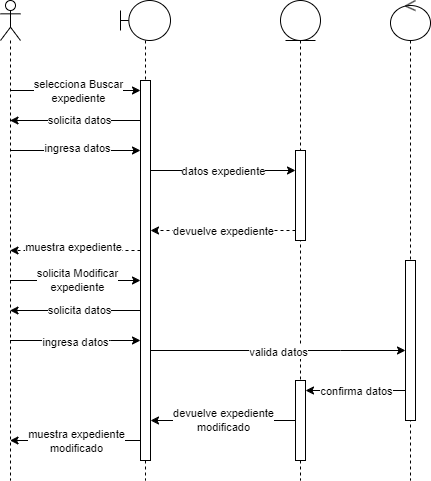

The diagram above was exported from draw.io. Its source (the exported page's mxGraphModel, read from the mxfile embedded in the PNG):
<mxGraphModel dx="472" dy="820" grid="1" gridSize="10" guides="1" tooltips="1" connect="1" arrows="1" fold="1" page="1" pageScale="1" pageWidth="850" pageHeight="1100" math="0" shadow="0">
  <root>
    <mxCell id="0" />
    <mxCell id="1" parent="0" />
    <mxCell id="Yi4tawwr3cMeWZQa_mhw-41" style="edgeStyle=orthogonalEdgeStyle;rounded=0;orthogonalLoop=1;jettySize=auto;html=1;curved=0;" parent="1" source="Yi4tawwr3cMeWZQa_mhw-36" target="Yi4tawwr3cMeWZQa_mhw-38" edge="1">
      <mxGeometry relative="1" as="geometry">
        <Array as="points">
          <mxPoint x="120" y="170" />
          <mxPoint x="120" y="170" />
        </Array>
      </mxGeometry>
    </mxCell>
    <mxCell id="Yi4tawwr3cMeWZQa_mhw-42" value="selecciona Buscar&lt;br&gt;expediente" style="edgeLabel;html=1;align=center;verticalAlign=middle;resizable=0;points=[];" parent="Yi4tawwr3cMeWZQa_mhw-41" vertex="1" connectable="0">
      <mxGeometry x="0.0226" relative="1" as="geometry">
        <mxPoint x="1" as="offset" />
      </mxGeometry>
    </mxCell>
    <mxCell id="Yi4tawwr3cMeWZQa_mhw-45" style="edgeStyle=orthogonalEdgeStyle;rounded=0;orthogonalLoop=1;jettySize=auto;html=1;curved=0;" parent="1" source="Yi4tawwr3cMeWZQa_mhw-36" target="Yi4tawwr3cMeWZQa_mhw-38" edge="1">
      <mxGeometry relative="1" as="geometry">
        <Array as="points">
          <mxPoint x="130" y="230" />
          <mxPoint x="130" y="230" />
        </Array>
      </mxGeometry>
    </mxCell>
    <mxCell id="Yi4tawwr3cMeWZQa_mhw-46" value="ingresa datos" style="edgeLabel;html=1;align=center;verticalAlign=middle;resizable=0;points=[];" parent="Yi4tawwr3cMeWZQa_mhw-45" vertex="1" connectable="0">
      <mxGeometry x="0.0192" y="3" relative="1" as="geometry">
        <mxPoint as="offset" />
      </mxGeometry>
    </mxCell>
    <mxCell id="u4CqR4INVGYrC7Xj4Ri9-3" style="edgeStyle=orthogonalEdgeStyle;rounded=0;orthogonalLoop=1;jettySize=auto;html=1;curved=0;" edge="1" parent="1" source="Yi4tawwr3cMeWZQa_mhw-36" target="Yi4tawwr3cMeWZQa_mhw-38">
      <mxGeometry relative="1" as="geometry">
        <Array as="points">
          <mxPoint x="130" y="360" />
          <mxPoint x="130" y="360" />
        </Array>
      </mxGeometry>
    </mxCell>
    <mxCell id="u4CqR4INVGYrC7Xj4Ri9-4" value="solicita Modificar&lt;br&gt;expediente" style="edgeLabel;html=1;align=center;verticalAlign=middle;resizable=0;points=[];" vertex="1" connectable="0" parent="u4CqR4INVGYrC7Xj4Ri9-3">
      <mxGeometry x="0.0192" y="1" relative="1" as="geometry">
        <mxPoint as="offset" />
      </mxGeometry>
    </mxCell>
    <mxCell id="u4CqR4INVGYrC7Xj4Ri9-13" style="edgeStyle=orthogonalEdgeStyle;rounded=0;orthogonalLoop=1;jettySize=auto;html=1;curved=0;" edge="1" parent="1" source="Yi4tawwr3cMeWZQa_mhw-36" target="Yi4tawwr3cMeWZQa_mhw-38">
      <mxGeometry relative="1" as="geometry">
        <Array as="points">
          <mxPoint x="130" y="420" />
          <mxPoint x="130" y="420" />
        </Array>
      </mxGeometry>
    </mxCell>
    <mxCell id="u4CqR4INVGYrC7Xj4Ri9-14" value="ingresa datos" style="edgeLabel;html=1;align=center;verticalAlign=middle;resizable=0;points=[];" vertex="1" connectable="0" parent="u4CqR4INVGYrC7Xj4Ri9-13">
      <mxGeometry x="-0.0115" y="-1" relative="1" as="geometry">
        <mxPoint x="1" as="offset" />
      </mxGeometry>
    </mxCell>
    <mxCell id="Yi4tawwr3cMeWZQa_mhw-36" value="" style="shape=umlLifeline;perimeter=lifelinePerimeter;whiteSpace=wrap;html=1;container=1;dropTarget=0;collapsible=0;recursiveResize=0;outlineConnect=0;portConstraint=eastwest;newEdgeStyle={&quot;curved&quot;:0,&quot;rounded&quot;:0};participant=umlActor;" parent="1" vertex="1">
      <mxGeometry x="20" y="80" width="20" height="480" as="geometry" />
    </mxCell>
    <mxCell id="Yi4tawwr3cMeWZQa_mhw-37" value="" style="shape=umlLifeline;perimeter=lifelinePerimeter;whiteSpace=wrap;html=1;container=1;dropTarget=0;collapsible=0;recursiveResize=0;outlineConnect=0;portConstraint=eastwest;newEdgeStyle={&quot;curved&quot;:0,&quot;rounded&quot;:0};participant=umlBoundary;" parent="1" vertex="1">
      <mxGeometry x="140" y="80" width="50" height="480" as="geometry" />
    </mxCell>
    <mxCell id="Yi4tawwr3cMeWZQa_mhw-38" value="" style="html=1;points=[[0,0,0,0,5],[0,1,0,0,-5],[1,0,0,0,5],[1,1,0,0,-5]];perimeter=orthogonalPerimeter;outlineConnect=0;targetShapes=umlLifeline;portConstraint=eastwest;newEdgeStyle={&quot;curved&quot;:0,&quot;rounded&quot;:0};" parent="Yi4tawwr3cMeWZQa_mhw-37" vertex="1">
      <mxGeometry x="20" y="80" width="10" height="380" as="geometry" />
    </mxCell>
    <mxCell id="Yi4tawwr3cMeWZQa_mhw-39" value="" style="shape=umlLifeline;perimeter=lifelinePerimeter;whiteSpace=wrap;html=1;container=1;dropTarget=0;collapsible=0;recursiveResize=0;outlineConnect=0;portConstraint=eastwest;newEdgeStyle={&quot;curved&quot;:0,&quot;rounded&quot;:0};participant=umlEntity;" parent="1" vertex="1">
      <mxGeometry x="300" y="80" width="40" height="480" as="geometry" />
    </mxCell>
    <mxCell id="Yi4tawwr3cMeWZQa_mhw-40" value="" style="html=1;points=[[0,0,0,0,5],[0,1,0,0,-5],[1,0,0,0,5],[1,1,0,0,-5]];perimeter=orthogonalPerimeter;outlineConnect=0;targetShapes=umlLifeline;portConstraint=eastwest;newEdgeStyle={&quot;curved&quot;:0,&quot;rounded&quot;:0};" parent="Yi4tawwr3cMeWZQa_mhw-39" vertex="1">
      <mxGeometry x="15" y="150" width="10" height="90" as="geometry" />
    </mxCell>
    <mxCell id="u4CqR4INVGYrC7Xj4Ri9-16" value="" style="html=1;points=[[0,0,0,0,5],[0,1,0,0,-5],[1,0,0,0,5],[1,1,0,0,-5]];perimeter=orthogonalPerimeter;outlineConnect=0;targetShapes=umlLifeline;portConstraint=eastwest;newEdgeStyle={&quot;curved&quot;:0,&quot;rounded&quot;:0};" vertex="1" parent="Yi4tawwr3cMeWZQa_mhw-39">
      <mxGeometry x="15" y="380" width="10" height="80" as="geometry" />
    </mxCell>
    <mxCell id="Yi4tawwr3cMeWZQa_mhw-43" style="edgeStyle=orthogonalEdgeStyle;rounded=0;orthogonalLoop=1;jettySize=auto;html=1;curved=0;" parent="1" source="Yi4tawwr3cMeWZQa_mhw-38" target="Yi4tawwr3cMeWZQa_mhw-36" edge="1">
      <mxGeometry relative="1" as="geometry">
        <Array as="points">
          <mxPoint x="70" y="200" />
          <mxPoint x="70" y="200" />
        </Array>
      </mxGeometry>
    </mxCell>
    <mxCell id="Yi4tawwr3cMeWZQa_mhw-44" value="solicita datos" style="edgeLabel;html=1;align=center;verticalAlign=middle;resizable=0;points=[];" parent="Yi4tawwr3cMeWZQa_mhw-43" vertex="1" connectable="0">
      <mxGeometry x="-0.0498" y="-1" relative="1" as="geometry">
        <mxPoint as="offset" />
      </mxGeometry>
    </mxCell>
    <mxCell id="Yi4tawwr3cMeWZQa_mhw-47" style="edgeStyle=orthogonalEdgeStyle;rounded=0;orthogonalLoop=1;jettySize=auto;html=1;curved=0;" parent="1" source="Yi4tawwr3cMeWZQa_mhw-38" target="Yi4tawwr3cMeWZQa_mhw-40" edge="1">
      <mxGeometry relative="1" as="geometry">
        <Array as="points">
          <mxPoint x="280" y="250" />
          <mxPoint x="280" y="250" />
        </Array>
      </mxGeometry>
    </mxCell>
    <mxCell id="Yi4tawwr3cMeWZQa_mhw-54" value="datos expediente" style="edgeLabel;html=1;align=center;verticalAlign=middle;resizable=0;points=[];" parent="Yi4tawwr3cMeWZQa_mhw-47" vertex="1" connectable="0">
      <mxGeometry x="-0.0065" relative="1" as="geometry">
        <mxPoint as="offset" />
      </mxGeometry>
    </mxCell>
    <mxCell id="Yi4tawwr3cMeWZQa_mhw-48" style="edgeStyle=orthogonalEdgeStyle;rounded=0;orthogonalLoop=1;jettySize=auto;html=1;curved=0;dashed=1;" parent="1" source="Yi4tawwr3cMeWZQa_mhw-40" target="Yi4tawwr3cMeWZQa_mhw-38" edge="1">
      <mxGeometry relative="1" as="geometry">
        <Array as="points">
          <mxPoint x="280" y="310" />
          <mxPoint x="280" y="310" />
        </Array>
      </mxGeometry>
    </mxCell>
    <mxCell id="Yi4tawwr3cMeWZQa_mhw-49" value="devuelve expediente" style="edgeLabel;html=1;align=center;verticalAlign=middle;resizable=0;points=[];" parent="Yi4tawwr3cMeWZQa_mhw-48" vertex="1" connectable="0">
      <mxGeometry x="0.0065" relative="1" as="geometry">
        <mxPoint as="offset" />
      </mxGeometry>
    </mxCell>
    <mxCell id="Yi4tawwr3cMeWZQa_mhw-50" style="edgeStyle=orthogonalEdgeStyle;rounded=0;orthogonalLoop=1;jettySize=auto;html=1;curved=0;dashed=1;" parent="1" source="Yi4tawwr3cMeWZQa_mhw-38" target="Yi4tawwr3cMeWZQa_mhw-36" edge="1">
      <mxGeometry relative="1" as="geometry">
        <Array as="points">
          <mxPoint x="70" y="330" />
          <mxPoint x="70" y="330" />
        </Array>
      </mxGeometry>
    </mxCell>
    <mxCell id="Yi4tawwr3cMeWZQa_mhw-51" value="muestra expediente" style="edgeLabel;html=1;align=center;verticalAlign=middle;resizable=0;points=[];" parent="Yi4tawwr3cMeWZQa_mhw-50" vertex="1" connectable="0">
      <mxGeometry x="0.0421" y="-4" relative="1" as="geometry">
        <mxPoint as="offset" />
      </mxGeometry>
    </mxCell>
    <mxCell id="u4CqR4INVGYrC7Xj4Ri9-5" value="" style="shape=umlLifeline;perimeter=lifelinePerimeter;whiteSpace=wrap;html=1;container=1;dropTarget=0;collapsible=0;recursiveResize=0;outlineConnect=0;portConstraint=eastwest;newEdgeStyle={&quot;curved&quot;:0,&quot;rounded&quot;:0};participant=umlControl;" vertex="1" parent="1">
      <mxGeometry x="410" y="80" width="40" height="480" as="geometry" />
    </mxCell>
    <mxCell id="u4CqR4INVGYrC7Xj4Ri9-6" value="" style="html=1;points=[[0,0,0,0,5],[0,1,0,0,-5],[1,0,0,0,5],[1,1,0,0,-5]];perimeter=orthogonalPerimeter;outlineConnect=0;targetShapes=umlLifeline;portConstraint=eastwest;newEdgeStyle={&quot;curved&quot;:0,&quot;rounded&quot;:0};" vertex="1" parent="u4CqR4INVGYrC7Xj4Ri9-5">
      <mxGeometry x="15" y="260" width="10" height="160" as="geometry" />
    </mxCell>
    <mxCell id="u4CqR4INVGYrC7Xj4Ri9-7" style="edgeStyle=orthogonalEdgeStyle;rounded=0;orthogonalLoop=1;jettySize=auto;html=1;curved=0;" edge="1" parent="1" source="Yi4tawwr3cMeWZQa_mhw-38" target="u4CqR4INVGYrC7Xj4Ri9-6">
      <mxGeometry relative="1" as="geometry">
        <Array as="points">
          <mxPoint x="360" y="430" />
          <mxPoint x="360" y="430" />
        </Array>
      </mxGeometry>
    </mxCell>
    <mxCell id="u4CqR4INVGYrC7Xj4Ri9-8" value="valida datos" style="edgeLabel;html=1;align=center;verticalAlign=middle;resizable=0;points=[];" vertex="1" connectable="0" parent="u4CqR4INVGYrC7Xj4Ri9-7">
      <mxGeometry x="-0.0039" y="-1" relative="1" as="geometry">
        <mxPoint as="offset" />
      </mxGeometry>
    </mxCell>
    <mxCell id="u4CqR4INVGYrC7Xj4Ri9-9" style="edgeStyle=orthogonalEdgeStyle;rounded=0;orthogonalLoop=1;jettySize=auto;html=1;curved=0;" edge="1" parent="1" source="Yi4tawwr3cMeWZQa_mhw-38" target="Yi4tawwr3cMeWZQa_mhw-36">
      <mxGeometry relative="1" as="geometry">
        <Array as="points">
          <mxPoint x="70" y="390" />
          <mxPoint x="70" y="390" />
        </Array>
        <mxPoint x="170" y="210" as="sourcePoint" />
        <mxPoint x="40" y="210" as="targetPoint" />
      </mxGeometry>
    </mxCell>
    <mxCell id="u4CqR4INVGYrC7Xj4Ri9-10" value="solicita datos" style="edgeLabel;html=1;align=center;verticalAlign=middle;resizable=0;points=[];" vertex="1" connectable="0" parent="u4CqR4INVGYrC7Xj4Ri9-9">
      <mxGeometry x="-0.0498" y="-1" relative="1" as="geometry">
        <mxPoint as="offset" />
      </mxGeometry>
    </mxCell>
    <mxCell id="u4CqR4INVGYrC7Xj4Ri9-17" style="edgeStyle=orthogonalEdgeStyle;rounded=0;orthogonalLoop=1;jettySize=auto;html=1;curved=0;" edge="1" parent="1" source="u4CqR4INVGYrC7Xj4Ri9-6" target="u4CqR4INVGYrC7Xj4Ri9-16">
      <mxGeometry relative="1" as="geometry">
        <Array as="points">
          <mxPoint x="350" y="470" />
          <mxPoint x="350" y="470" />
        </Array>
      </mxGeometry>
    </mxCell>
    <mxCell id="u4CqR4INVGYrC7Xj4Ri9-18" value="confirma datos" style="edgeLabel;html=1;align=center;verticalAlign=middle;resizable=0;points=[];" vertex="1" connectable="0" parent="u4CqR4INVGYrC7Xj4Ri9-17">
      <mxGeometry relative="1" as="geometry">
        <mxPoint as="offset" />
      </mxGeometry>
    </mxCell>
    <mxCell id="u4CqR4INVGYrC7Xj4Ri9-19" style="edgeStyle=orthogonalEdgeStyle;rounded=0;orthogonalLoop=1;jettySize=auto;html=1;curved=0;" edge="1" parent="1" source="u4CqR4INVGYrC7Xj4Ri9-16" target="Yi4tawwr3cMeWZQa_mhw-38">
      <mxGeometry relative="1" as="geometry">
        <Array as="points">
          <mxPoint x="200" y="500" />
          <mxPoint x="200" y="500" />
        </Array>
      </mxGeometry>
    </mxCell>
    <mxCell id="u4CqR4INVGYrC7Xj4Ri9-20" value="devuelve expediente&lt;br&gt;modificado" style="edgeLabel;html=1;align=center;verticalAlign=middle;resizable=0;points=[];" vertex="1" connectable="0" parent="u4CqR4INVGYrC7Xj4Ri9-19">
      <mxGeometry x="0.0069" y="-1" relative="1" as="geometry">
        <mxPoint as="offset" />
      </mxGeometry>
    </mxCell>
    <mxCell id="u4CqR4INVGYrC7Xj4Ri9-21" style="edgeStyle=orthogonalEdgeStyle;rounded=0;orthogonalLoop=1;jettySize=auto;html=1;curved=0;" edge="1" parent="1" source="Yi4tawwr3cMeWZQa_mhw-38" target="Yi4tawwr3cMeWZQa_mhw-36">
      <mxGeometry relative="1" as="geometry">
        <Array as="points">
          <mxPoint x="130" y="520" />
          <mxPoint x="130" y="520" />
        </Array>
      </mxGeometry>
    </mxCell>
    <mxCell id="u4CqR4INVGYrC7Xj4Ri9-22" value="muestra expediente&lt;br&gt;modificado" style="edgeLabel;html=1;align=center;verticalAlign=middle;resizable=0;points=[];" vertex="1" connectable="0" parent="u4CqR4INVGYrC7Xj4Ri9-21">
      <mxGeometry x="-0.0038" relative="1" as="geometry">
        <mxPoint as="offset" />
      </mxGeometry>
    </mxCell>
  </root>
</mxGraphModel>